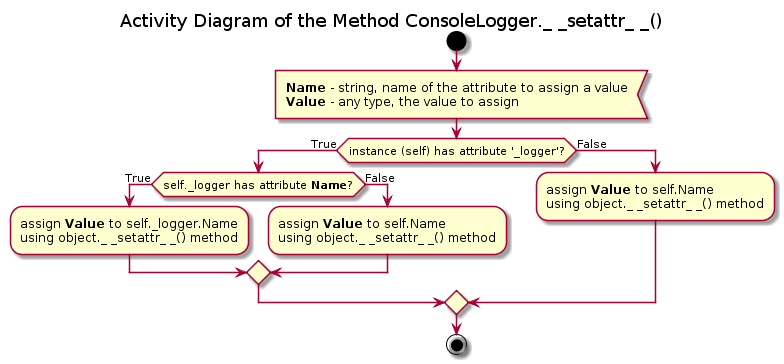

The diagram above was rendered by PlantUML. Its source (embedded in the PNG):
@startuml fsio_lib_logging_fsio_consolelogger_setattr

title Activity Diagram of the Method ConsoleLogger._ _setattr_ _()

start

:<b>Name</b> - string, name of the attribute to assign a value
<b>Value</b> - any type, the value to assign<
if (instance (self) has attribute '_logger'?) then (True)
    if (self._logger has attribute <b>Name</b>?) then (True)
        :assign <b>Value</b> to self._logger.Name
        using object._ _setattr_ _() method;
    else (False)
        :assign <b>Value</b> to self.Name
        using object._ _setattr_ _() method;
    endif
else (False)
    :assign <b>Value</b> to self.Name
    using object._ _setattr_ _() method;
endif

stop

@enduml